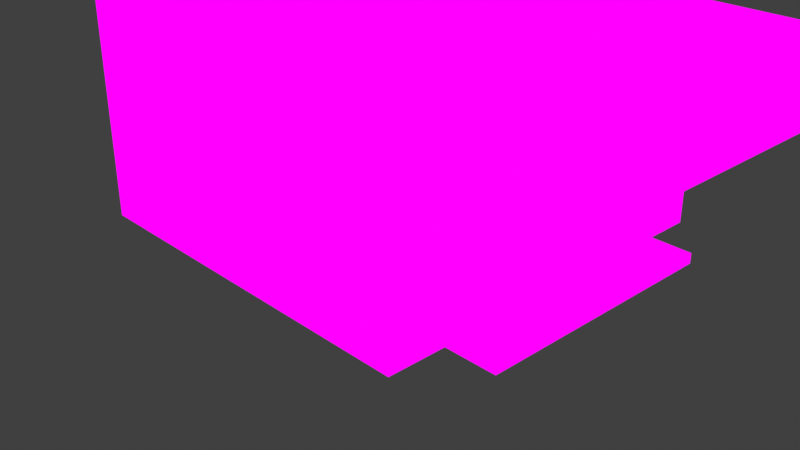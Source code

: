 # Source: furniture.blend  (saved by Blender 4.0.36; exported with 4.5.12 LTS)
import bpy
from mathutils import Matrix  # noqa: F401  (used for matrix-valued properties, if any)

bpy.ops.wm.read_factory_settings(use_empty=True)
scene = bpy.context.scene
scene.name = 'Scene'

# ---- collections
col_collection = bpy.data.collections.new('Collection'); scene.collection.children.link(col_collection)
col_gltf_not_exported = bpy.data.collections.new('glTF_not_exported'); scene.collection.children.link(col_gltf_not_exported)
col_gltf_not_exported.hide_render = True
col_gltf_not_exported.hide_viewport = True

# ---- images (referenced by path relative to the original .blend; pixels are not part of the script)
import os
ASSET_DIR = os.environ.get("B2B_ASSET_DIR", "")  # directory of the original .blend (textures are referenced by path, not embedded)
HERE = os.path.dirname(os.path.abspath(__file__))  # packed textures are extracted next to this script under _unpacked/

def load_image(name, relpath, width, height, colorspace="sRGB"):
    """Load a texture the original file referenced (path relative to the .blend, or extracted next to this script)."""
    p = next((c for c in (os.path.join(HERE, relpath), os.path.join(ASSET_DIR, relpath)) if relpath and os.path.exists(c)), "")
    if p:
        img = bpy.data.images.load(p, check_existing=True)
        img.name = name
    else:  # same state as the original file: an image datablock whose file is absent (Cycles renders it pink)
        img = bpy.data.images.new(name, width, height)
        img.source = "FILE"
        img.filepath = "//" + (relpath or name)
    img.colorspace_settings.name = colorspace
    return img
img_new_piskel_1_png_7__png = load_image('New Piskel-1.png(7).png', 'New Piskel-1.png(7).png', 1024, 1024, 'sRGB')
img_new_piskel_1_png_8__png = load_image('New Piskel-1.png(8).png', 'New Piskel-1.png(8).png', 1024, 1024, 'sRGB')
img_rug0_png = load_image('rug0.png', 'visuals/spritesheets/furniture/rug0.png', 1024, 1024, 'sRGB')
img_wardrobe_png = load_image('wardrobe.png', 'visuals/spritesheets/furniture/wardrobe.png', 1024, 1024, 'sRGB')
img_brickwall_png = load_image('brickwall.png', 'visuals/spritesheets/world_textures/brickwall.png', 1024, 1024, 'sRGB')
img_brickfloor_png = load_image('brickfloor.png', 'visuals/spritesheets/world_textures/brickfloor.png', 1024, 1024, 'sRGB')

# ---- materials (node trees are filled in below, after node groups)
mat_material = bpy.data.materials.new('Material')
mat_material.alpha_threshold = 0.0
mat_material.use_transparent_shadow = False
mat_material.roughness = 0.5
mat_material.line_color = (0.0, 0.0, 0.0, 1.0)
mat_material_001 = bpy.data.materials.new('Material.001')
mat_material_001.alpha_threshold = 0.0
mat_material_001.use_transparent_shadow = False
mat_material_001.roughness = 0.5
mat_material_001.line_color = (0.0, 0.0, 0.0, 1.0)
mat_material_004 = bpy.data.materials.new('Material.004')
mat_material_004.use_transparent_shadow = False
mat_material_003 = bpy.data.materials.new('Material.003')
mat_material_003.use_transparent_shadow = False
mat_material_005 = bpy.data.materials.new('Material.005')
mat_material_005.use_transparent_shadow = False
mat_material_006 = bpy.data.materials.new('Material.006')
mat_material_006.use_transparent_shadow = False

# ---- material node trees
mat_material.use_nodes = True; mat_material.node_tree.nodes.clear()
_N = mat_material.node_tree.nodes; _L = mat_material.node_tree.links
n0 = _N.new('ShaderNodeMapping'); n0.name = 'Mapping'; n0.location = (-524, 217)
n1 = _N.new('ShaderNodeTexCoord'); n1.name = 'Texture Coordinate'; n1.location = (-704, 217)
n2 = _N.new('ShaderNodeTexImage'); n2.name = 'Image Texture'; n2.location = (-344, 257)
n2.image = img_new_piskel_1_png_7__png
n2.interpolation = 'Closest'
n3 = _N.new('ShaderNodeOutputMaterial'); n3.name = 'Material Output'; n3.location = (52, 254)
_L.new(n0.outputs[0], n2.inputs[0])
_L.new(n1.outputs[2], n0.inputs[0])
_L.new(n2.outputs[0], n3.inputs[0])
n3.is_active_output = True
mat_material_001.use_nodes = True; mat_material_001.node_tree.nodes.clear()
_N = mat_material_001.node_tree.nodes; _L = mat_material_001.node_tree.links
n0 = _N.new('ShaderNodeMapping'); n0.name = 'Mapping'; n0.location = (-524, 217)
n1 = _N.new('ShaderNodeTexCoord'); n1.name = 'Texture Coordinate'; n1.location = (-704, 217)
n2 = _N.new('ShaderNodeTexImage'); n2.name = 'Image Texture'; n2.location = (-344, 257)
n2.image = img_new_piskel_1_png_8__png
n2.interpolation = 'Closest'
n3 = _N.new('ShaderNodeOutputMaterial'); n3.name = 'Material Output'; n3.location = (52, 254)
_L.new(n0.outputs[0], n2.inputs[0])
_L.new(n1.outputs[2], n0.inputs[0])
_L.new(n2.outputs[0], n3.inputs[0])
n3.is_active_output = True
mat_material_004.use_nodes = True; mat_material_004.node_tree.nodes.clear()
_N = mat_material_004.node_tree.nodes; _L = mat_material_004.node_tree.links
n0 = _N.new('ShaderNodeOutputMaterial'); n0.name = 'Material Output'; n0.location = (300, 300)
n1 = _N.new('ShaderNodeTexImage'); n1.name = 'Image Texture'; n1.location = (20, 260)
n1.image = img_rug0_png
n1.interpolation = 'Closest'
n2 = _N.new('ShaderNodeMapping'); n2.name = 'Mapping'; n2.location = (-160, 260)
n3 = _N.new('ShaderNodeTexCoord'); n3.name = 'Texture Coordinate'; n3.location = (-340, 260)
_L.new(n1.outputs[0], n0.inputs[0])
_L.new(n2.outputs[0], n1.inputs[0])
_L.new(n3.outputs[2], n2.inputs[0])
n0.is_active_output = True
mat_material_003.use_nodes = True; mat_material_003.node_tree.nodes.clear()
_N = mat_material_003.node_tree.nodes; _L = mat_material_003.node_tree.links
n0 = _N.new('ShaderNodeOutputMaterial'); n0.name = 'Material Output'; n0.location = (300, 300)
n1 = _N.new('ShaderNodeMapping'); n1.name = 'Mapping'; n1.location = (-160, 260)
n2 = _N.new('ShaderNodeTexCoord'); n2.name = 'Texture Coordinate'; n2.location = (-340, 260)
n3 = _N.new('ShaderNodeTexImage'); n3.name = 'Image Texture'; n3.location = (20, 260)
n3.image = img_wardrobe_png
n3.interpolation = 'Closest'
_L.new(n3.outputs[0], n0.inputs[0])
_L.new(n1.outputs[0], n3.inputs[0])
_L.new(n2.outputs[2], n1.inputs[0])
n0.is_active_output = True
mat_material_005.use_nodes = True; mat_material_005.node_tree.nodes.clear()
_N = mat_material_005.node_tree.nodes; _L = mat_material_005.node_tree.links
n0 = _N.new('ShaderNodeOutputMaterial'); n0.name = 'Material Output'; n0.location = (452, 300)
n1 = _N.new('ShaderNodeBsdfDiffuse'); n1.name = 'Diffuse BSDF'; n1.location = (222, 273)
n2 = _N.new('ShaderNodeTexImage'); n2.name = 'Image Texture'; n2.location = (-98, 297)
n2.image = img_brickwall_png
n2.interpolation = 'Closest'
_L.new(n2.outputs[0], n1.inputs[0])
_L.new(n2.outputs[0], n0.inputs[0])
n0.is_active_output = True
mat_material_006.use_nodes = True; mat_material_006.node_tree.nodes.clear()
_N = mat_material_006.node_tree.nodes; _L = mat_material_006.node_tree.links
n0 = _N.new('ShaderNodeOutputMaterial'); n0.name = 'Material Output'; n0.location = (300, 300)
n1 = _N.new('ShaderNodeTexImage'); n1.name = 'Image Texture.001'; n1.location = (-87, 286)
n1.image = img_brickfloor_png
n1.interpolation = 'Closest'
_L.new(n1.outputs[0], n0.inputs[0])
n0.is_active_output = True

# ---- world
world_world = bpy.data.worlds.new('World'); scene.world = world_world
world_world.use_nodes = True; world_world.node_tree.nodes.clear()
_N = world_world.node_tree.nodes; _L = world_world.node_tree.links
n0 = _N.new('ShaderNodeOutputWorld'); n0.name = 'World Output'; n0.location = (300, 300)
n1 = _N.new('ShaderNodeBackground'); n1.name = 'Background'; n1.location = (10, 300)
n1.inputs[0].default_value = (0.05088, 0.05088, 0.05088, 1.0)
_L.new(n1.outputs[0], n0.inputs[0])
n0.is_active_output = True
world_world.color = (0.05088, 0.05088, 0.05088)
world_world.use_sun_shadow = False
world_world.sun_shadow_jitter_overblur = 0.0

# ---- cameras
cam_camera = bpy.data.cameras.new('Camera')
cam_camera.clip_end = 100.0
cam_camera.ortho_scale = 7.314

# ---- lights
light_light = bpy.data.lights.new('Light', 'POINT')
light_light.transmission_factor = 0.0
light_light.use_soft_falloff = False
light_light.energy = 1000.0
light_light.shadow_soft_size = 0.1
light_light.shadow_maximum_resolution = 0.006
light_light.use_absolute_resolution = True

# ---- meshes
me_cube = bpy.data.meshes.new('Cube')
me_cube.from_pydata([(1.0, 1.0, 10.0), (1.0, 1.0, 8.0), (1.0, -1.0, 10.0), (1.0, -1.0, 8.0), (-1.0, 1.0, 10.0), (-1.0, 1.0, 8.0), (-1.0, -1.0, 10.0), (-1.0, -1.0, 8.0), (0.75, -1.0, 0.0), (0.75, -1.0, 8.0), (1.0, -1.0, 0.0), (1.0, -1.0, 8.0), (1.0, -0.875, 0.0), (1.0, -0.875, 8.0), (-0.75, -1.0, 0.0), (-0.75, -1.0, 8.0), (-1.0, -1.0, 0.0), (-1.0, -1.0, 8.0), (-1.0, -0.875, 0.0), (-1.0, -0.875, 8.0), (0.75, 1.0, 0.0), (0.75, 1.0, 8.0), (1.0, 1.0, 0.0), (1.0, 1.0, 8.0), (1.0, 0.875, 0.0), (1.0, 0.875, 8.0), (-0.75, 1.0, 0.0), (-0.75, 1.0, 8.0), (-1.0, 1.0, 0.0), (-1.0, 1.0, 8.0), (-1.0, 0.875, 0.0), (-1.0, 0.875, 8.0), (0.75, -0.875, 0.0), (-0.75, -0.875, 0.0), (0.75, 0.875, 0.0), (-0.75, 0.875, 0.0), (0.75, -0.875, 8.0), (-0.75, -0.875, 8.0), (0.75, 0.875, 8.0), (-0.75, 0.875, 8.0), (1.0, 1.0, 10.0), (1.0, 1.0, 8.0), (1.0, -1.0, 10.0), (1.0, -1.0, 8.0), (-1.0, 1.0, 10.0), (-1.0, 1.0, 8.0), (-1.0, -1.0, 10.0), (-1.0, -1.0, 8.0), (0.0, 1.0, 8.0), (0.0, 1.0, 10.0), (0.0, -1.0, 10.0), (0.0, -1.0, 8.0)], [], [(0, 4, 6, 2), (43, 42, 50, 51), (7, 6, 4, 5), (5, 1, 3, 7), (1, 0, 2, 3), (45, 44, 49, 48), (12, 13, 11, 10), (10, 11, 9, 8), (18, 16, 17, 19), (16, 14, 15, 17), (24, 22, 23, 25), (22, 20, 21, 23), (30, 31, 29, 28), (28, 29, 27, 26), (20, 22, 24, 34), (27, 39, 35, 26), (31, 30, 35, 39), (21, 20, 34, 38), (25, 38, 34, 24), (9, 36, 32, 8), (13, 12, 32, 36), (37, 33, 18, 19), (15, 14, 33, 37), (18, 33, 14, 16), (30, 28, 26, 35), (12, 10, 8, 32), (51, 50, 46, 47), (48, 49, 40, 41)])
_uv = me_cube.uv_layers.new(name='UVMap')
_uv.uv.foreach_set('vector', [0.0, 0.0, 0.625, 0.0, 0.625, 1.0, 0.0, 1.0, 0.6918, 0.9998, 0.6153, 0.9998, 0.6153, 0.5935, 0.6918, 0.5935, 0.6925, 2.98e-08, 0.615, 2.98e-08, 0.615, 1.0, 0.6925, 1.0, 0.0, 0.0, 0.625, 0.0, 0.625, 1.0, 0.0, 1.0, 0.615, 0.0, 0.6925, 0.0, 0.6925, 1.0, 0.615, 1.0, 0.6918, 6.732e-05, 0.6153, 6.732e-05, 0.6153, 0.4063, 0.6918, 0.4063, 0.8363, 0.8163, 0.8363, 0.9631, 0.7734, 0.9631, 0.7734, 0.8163, 0.9619, 0.8163, 0.9619, 0.9631, 0.8361, 0.9631, 0.8361, 0.8163, 0.8121, 0.7847, 0.7759, 0.7849, 0.7601, 0.965, 0.8121, 0.9653, 0.7759, 0.7849, 0.812, 0.785, 0.812, 0.9649, 0.7601, 0.965, 0.8645, 0.7847, 0.8283, 0.7849, 0.8125, 0.965, 0.8645, 0.9653, 0.8283, 0.7849, 0.8644, 0.785, 0.8644, 0.9649, 0.8125, 0.965, 0.8807, 0.7847, 0.8645, 0.965, 0.9168, 0.9649, 0.9169, 0.7849, 0.9169, 0.7849, 0.9168, 0.9649, 0.8649, 0.965, 0.8808, 0.785, 0.8644, 0.785, 0.8283, 0.7849, 0.8645, 0.7847, 0.8311, 0.7849, 0.8649, 0.965, 0.9169, 0.9653, 0.9142, 0.7849, 0.8808, 0.785, 0.8645, 0.965, 0.8807, 0.7847, 0.9142, 0.7849, 0.9169, 0.9653, 0.8644, 0.9649, 0.8644, 0.785, 0.8311, 0.7849, 0.8121, 0.965, 0.8645, 0.9653, 0.8121, 0.965, 0.8311, 0.7849, 0.8645, 0.7847, 0.8676, 0.9631, 0.9305, 0.9631, 0.9305, 0.8163, 0.8676, 0.8163, 0.9619, 0.9631, 0.9619, 0.8163, 0.8361, 0.8163, 0.8361, 0.9631, 0.7598, 0.965, 0.7787, 0.7849, 0.8121, 0.7847, 0.8121, 0.9653, 0.812, 0.9649, 0.812, 0.785, 0.7787, 0.7849, 0.7598, 0.965, 0.8121, 0.7847, 0.7787, 0.7849, 0.812, 0.785, 0.7759, 0.7849, 0.8807, 0.7847, 0.9169, 0.7849, 0.8808, 0.785, 0.9142, 0.7849, 0.9404, 0.9263, 0.9404, 0.9215, 0.9355, 0.9215, 0.9355, 0.9263, 0.6918, 0.4063, 0.6153, 0.4063, 0.6153, 6.73e-05, 0.6918, 6.73e-05, 0.6918, 0.5935, 0.6153, 0.5935, 0.6153, 0.9998, 0.6918, 0.9998])
me_cube.materials.append(mat_material)
me_cube.use_mirror_vertex_groups = False
me_cube.update()
me_cube_001 = bpy.data.meshes.new('Cube.001')
me_cube_001.from_pydata([(0.5, 0.25, 6.0), (0.5, 0.25, 4.0), (0.25, 0.25, 4.0), (0.5, 0.25, 4.0), (0.5, 0.125, 4.0), (0.25, 0.125, 4.0), (0.5, -0.25, 4.0), (-0.5, 0.25, 4.0), (-0.5, 0.25, 6.0), (0.5, -0.25, 6.0), (-0.5, -0.25, 4.0), (-0.5, -0.25, 6.0), (0.25, 0.25, 0.0), (0.5, 0.125, 0.0), (0.5, 0.25, 0.0), (0.25, 0.125, 0.0), (-0.25, -0.125, 0.0), (-0.5, -0.25, 0.0), (-0.5, -0.125, 0.0), (-0.25, -0.25, 0.0), (-0.25, -0.125, 4.0), (-0.5, -0.125, 4.0), (-0.5, -0.25, 4.0), (-0.25, -0.25, 4.0), (0.25, -0.125, 0.0), (0.5, -0.25, 0.0), (0.25, -0.25, 0.0), (0.5, -0.125, 0.0), (0.25, -0.125, 4.0), (0.25, -0.25, 4.0), (0.5, -0.25, 4.0), (0.5, -0.125, 4.0), (-0.25, 0.125, 0.0), (-0.5, 0.25, 0.0), (-0.25, 0.25, 0.0), (-0.5, 0.125, 0.0), (-0.25, 0.125, 4.0), (-0.25, 0.25, 4.0), (-0.5, 0.25, 4.0), (-0.5, 0.125, 4.0)], [], [(1, 0, 9, 6), (13, 14, 3, 4), (14, 12, 2, 3), (13, 15, 12, 14), (11, 8, 7, 10), (9, 11, 10, 6), (4, 5, 15, 13), (2, 12, 15, 5), (1, 7, 8, 0), (18, 16, 19, 17), (21, 20, 16, 18), (18, 17, 22, 21), (17, 19, 23, 22), (23, 19, 16, 20), (26, 24, 27, 25), (29, 28, 24, 26), (26, 25, 30, 29), (25, 27, 31, 30), (31, 27, 24, 28), (34, 32, 35, 33), (37, 36, 32, 34), (34, 33, 38, 37), (33, 35, 39, 38), (39, 35, 32, 36), (6, 10, 7, 1), (9, 0, 8, 11)])
_uv = me_cube_001.uv_layers.new(name='UVMap')
_uv.uv.foreach_set('vector', [0.6897, 0.6487, 0.6897, 0.8904, 0.6495, 0.8904, 0.6495, 0.6487, 0.8547, 0.1813, 0.8686, 0.1813, 0.8686, 0.848, 0.8547, 0.848, 0.8959, 0.1813, 0.8682, 0.1813, 0.8682, 0.848, 0.8959, 0.848, 0.8959, 0.5989, 0.8682, 0.5989, 0.8682, 0.6198, 0.8959, 0.6198, 0.738, 0.8075, 0.8802, 0.816, 0.8802, 0.09086, 0.738, 0.08236, 0.7096, 0.8904, 0.629, 0.8904, 0.629, 0.6487, 0.7096, 0.6487, 0.8959, 0.848, 0.8682, 0.848, 0.8682, 0.1813, 0.8959, 0.1813, 0.8686, 0.848, 0.8686, 0.1813, 0.8547, 0.1813, 0.8547, 0.848, 0.6897, 0.6487, 0.6897, 0.6487, 0.6897, 0.8904, 0.6897, 0.8904, 0.7848, 0.5573, 0.8126, 0.5573, 0.8126, 0.5364, 0.7848, 0.5364, 0.7848, 0.848, 0.8126, 0.848, 0.8126, 0.1813, 0.7848, 0.1813, 0.8269, 0.1813, 0.813, 0.1813, 0.813, 0.848, 0.8269, 0.848, 0.7848, 0.1813, 0.8126, 0.1813, 0.8126, 0.848, 0.7848, 0.848, 0.813, 0.848, 0.813, 0.1813, 0.8269, 0.1813, 0.8269, 0.848, 0.8682, 0.5364, 0.8682, 0.5573, 0.8959, 0.5573, 0.8959, 0.5364, 0.813, 0.848, 0.8269, 0.848, 0.8269, 0.1813, 0.813, 0.1813, 0.8682, 0.1813, 0.8959, 0.1813, 0.8959, 0.848, 0.8682, 0.848, 0.813, 0.1813, 0.8269, 0.1813, 0.8269, 0.848, 0.813, 0.848, 0.8959, 0.848, 0.8959, 0.1813, 0.8682, 0.1813, 0.8682, 0.848, 0.8126, 0.6198, 0.8126, 0.5989, 0.7848, 0.5989, 0.7848, 0.6198, 0.8686, 0.848, 0.8547, 0.848, 0.8547, 0.1813, 0.8686, 0.1813, 0.8126, 0.1813, 0.7848, 0.1813, 0.7848, 0.848, 0.8126, 0.848, 0.8686, 0.1813, 0.8547, 0.1813, 0.8547, 0.848, 0.8686, 0.848, 0.7848, 0.848, 0.7848, 0.1813, 0.8126, 0.1813, 0.8126, 0.848, 0.8959, 0.848, 0.7848, 0.848, 0.8686, 0.848, 0.8686, 0.848, 0.675, 1.0, -2.914e-08, 1.0, -1.303e-15, 4.47e-08, 0.675, 2.186e-08])
me_cube_001.materials.append(mat_material_001)
me_cube_001.use_mirror_vertex_groups = False
me_cube_001.update()
me_plane_003 = bpy.data.meshes.new('Plane.003')
me_plane_003.from_pydata([(0.07553, -1.352, -0.01446), (0.07553, 1.352, -0.01446), (-2.629, -1.352, -0.01446), (-2.629, 1.352, -0.01446), (2.548, -1.352, -0.01446), (2.548, 1.352, -0.01446), (-2.629, -1.352, 0.09656), (0.07553, -1.352, 0.09656), (0.07553, 1.352, 0.09656), (-2.629, 1.352, 0.09656), (2.548, -1.352, 0.09656), (2.548, 1.352, 0.09656)], [], [(0, 2, 3, 1), (1, 5, 4, 0), (7, 8, 9, 6), (8, 7, 10, 11), (5, 1, 8, 11), (3, 2, 6, 9), (0, 4, 10, 7), (4, 5, 11, 10), (1, 3, 9, 8), (2, 0, 7, 6)])
_uv = me_plane_003.uv_layers.new(name='UVMap')
_uv.uv.foreach_set('vector', [1.0, -4.47e-08, 1.0, 1.0, 0.0, 1.0, 0.0, 4.47e-08, 0.0, 0.06201, 2.98e-08, 1.0, 1.0, 1.0, 1.0, 0.06201, 1.0, -4.47e-08, 0.0, 4.47e-08, 0.0, 1.0, 1.0, 1.0, 0.0, 0.06201, 1.0, 0.06201, 1.0, 1.0, 2.98e-08, 1.0, 0.02525, 0.9816, 0.02525, 0.118, 0.02525, 0.118, 0.02525, 0.9816, 0.9851, 0.9715, 0.03463, 0.9715, 0.03463, 0.9715, 0.9851, 0.9715, 0.9701, 0.118, 0.9701, 0.9816, 0.9701, 0.9816, 0.9701, 0.118, 0.9701, 0.9816, 0.02525, 0.9816, 0.02525, 0.9816, 0.9701, 0.9816, 0.9851, 0.02099, 0.9851, 0.9715, 0.9851, 0.9715, 0.9851, 0.02099, 0.03463, 0.9715, 0.03463, 0.02099, 0.03463, 0.02099, 0.03463, 0.9715])
me_plane_003.materials.append(mat_material_004)
me_plane_003.update()
me_cube_003 = bpy.data.meshes.new('Cube.003')
me_cube_003.from_pydata([(-1.0, -1.0, 0.0), (-1.0, -1.0, 2.0), (-1.0, 1.0, 0.0), (-1.0, 1.0, 2.0), (1.0, -1.0, 0.0), (1.0, -1.0, 2.0), (1.0, 1.0, 0.0), (1.0, 1.0, 2.0), (-1.0, -1.0, 0.4163), (-1.0, -1.0, 1.917), (-1.0, 1.0, 1.917), (-1.0, 1.0, 0.4163), (-1.0, 0.0, 1.917), (-1.0, 0.0, 0.4163), (-1.0, 0.8999, 0.4163), (-1.0, 0.8999, 1.917), (-1.0, -0.9007, 0.4163), (-1.0, -0.9007, 1.917), (-1.0, 0.0, 1.917), (-1.0, 0.0, 0.4163), (-1.0, 0.8999, 0.4163), (-1.0, 0.8999, 1.917), (-1.0, 0.0, 1.917), (-1.0, 0.0, 0.4163), (-1.0, -0.9007, 0.4163), (-1.0, -0.9007, 1.917)], [], [(3, 10, 15, 12, 17, 9, 1), (4, 5, 1, 9, 8, 0), (0, 2, 6, 4), (6, 7, 5, 4), (14, 15, 10, 11), (24, 25, 22, 23), (8, 9, 17, 16), (13, 14, 11, 2, 0, 8, 16), (11, 10, 3, 7, 6, 2), (7, 3, 1, 5), (19, 18, 21, 20)])
_uv = me_cube_003.uv_layers.new(name='UVMap')
_uv.uv.foreach_set('vector', [1.49e-08, 1.0, 1.335e-08, 0.9707, 0.02002, 0.9707, 0.2, 0.9707, 0.3801, 0.9707, 0.3999, 0.9707, 0.3999, 1.0, 0.601, 0.2942, 0.601, 1.0, 0.3999, 1.0, 0.3999, 0.9707, 0.3999, 0.4411, 0.3999, 0.2942, 0.3999, 0.2942, -2.235e-08, 0.2942, 1.49e-08, 2.98e-08, 0.3999, -2.98e-08, 1.0, 0.2942, 1.0, 1.0, 0.601, 1.0, 0.601, 0.2942, 0.02002, 0.4411, 0.02002, 0.9707, 1.335e-08, 0.9707, -1.46e-08, 0.4411, 0.3801, 0.4411, 0.3801, 0.9707, 0.2, 0.9707, 0.2, 0.4411, 0.3999, 0.4411, 0.3999, 0.9707, 0.3801, 0.9707, 0.3801, 0.4411, 0.2, 0.4411, 0.02002, 0.4411, -1.46e-08, 0.4411, -2.235e-08, 0.2942, 0.3999, 0.2942, 0.3999, 0.4411, 0.3801, 0.4411, 0.5996, 0.444, 0.5996, 0.9718, 0.5996, 0.999, 0.4004, 0.999, 0.4004, 0.2958, 0.5996, 0.2958, 0.3995, -3.725e-08, 0.3995, 0.2942, 5.076e-08, 0.2942, -5.076e-08, 3.725e-08, 0.2, 0.4411, 0.2, 0.9707, 0.02002, 0.9707, 0.02002, 0.4411])
me_cube_003.materials.append(mat_material_003)
me_cube_003.update()
me_cube_002 = bpy.data.meshes.new('Cube.002')
me_cube_002.from_pydata([(-1.0, -1.0, -1.0), (-1.0, -1.0, 1.0), (-1.0, 1.0, -1.0), (-1.0, 1.0, 1.0), (1.0, -1.0, -1.0), (1.0, -1.0, 1.0), (1.0, 1.0, -1.0), (1.0, 1.0, 1.0)], [], [(2, 6, 7, 3), (4, 0, 1, 5), (2, 0, 4, 6)])
me_cube_002.polygons.foreach_set('material_index', [0, 0, 1])
_uv = me_cube_002.uv_layers.new(name='UVMap')
_uv.uv.foreach_set('vector', [1.5, 1.5, -0.5, 1.5, -0.5, -0.5, 1.5, -0.5, -0.5, 1.5, 1.5, 1.5, 1.5, -0.5, -0.5, -0.5, -0.5, -0.5, 1.5, -0.5, 1.5, 1.5, -0.5, 1.5])
me_cube_002.materials.append(mat_material_005)
me_cube_002.materials.append(mat_material_006)
me_cube_002.update()
me_cube_004 = bpy.data.meshes.new('Cube.004')
me_cube_004.from_pydata([(0.0, -1.0, -1.0), (0.0, -1.0, 1.0), (0.0, 1.0, -1.0), (0.0, 1.0, 1.0), (0.0, 0.2628, -0.9529), (0.0, -0.5298, -0.8569), (0.0, -0.4881, -0.6859), (0.0, -0.8677, -0.4982), (0.0, -0.6967, -0.2145), (0.0, -0.8844, -0.05598), (0.0, -0.7342, 0.186), (0.0, -0.8427, 0.5114), (0.0, -0.5465, 0.7241), (0.0, -0.2636, 0.7625), (0.0, 0.1695, 0.5735), (0.0, 0.5446, 0.7067), (0.0, 0.7184, 0.6004), (0.0, 0.6668, 0.1745), (0.0, 0.8677, 0.02745), (0.0, 0.7217, -0.323), (0.0, 0.755, -0.6442), (0.0, 0.463, -0.6859), (0.1301, 0.2628, -0.9529), (0.1301, -0.5298, -0.8569), (0.1301, -0.4881, -0.6859), (0.1301, -0.8677, -0.4982), (0.1301, -0.6967, -0.2145), (0.1301, -0.8844, -0.05598), (0.1301, -0.7342, 0.186), (0.1301, -0.8427, 0.5114), (0.1301, -0.5465, 0.7241), (0.1301, -0.2636, 0.7625), (0.1301, 0.1695, 0.5735), (0.1301, 0.5446, 0.7067), (0.1301, 0.7184, 0.6004), (0.1301, 0.6668, 0.1745), (0.1301, 0.8677, 0.02745), (0.1301, 0.7217, -0.323), (0.1301, 0.755, -0.6442), (0.1301, 0.463, -0.6859)], [], [(2, 0, 4), (13, 12, 1), (14, 31, 13), (7, 24, 6), (4, 39, 21), (15, 32, 14), (8, 25, 7), (16, 33, 15), (9, 26, 8), (17, 34, 16), (10, 27, 9), (18, 35, 17), (11, 28, 10), (19, 36, 18), (12, 29, 11), (5, 22, 4), (20, 37, 19), (13, 30, 12), (6, 23, 5), (21, 38, 20), (0, 7, 5), (7, 6, 5), (19, 18, 20), (18, 2, 20), (4, 21, 2), (21, 20, 2), (0, 5, 4), (18, 17, 16), (15, 14, 13), (11, 10, 9), (9, 8, 7), (7, 0, 9), (0, 1, 9), (3, 2, 18), (3, 18, 16), (11, 9, 1), (3, 16, 15), (3, 15, 13), (12, 11, 1), (3, 13, 1), (14, 32, 31), (7, 25, 24), (4, 22, 39), (15, 33, 32), (8, 26, 25), (16, 34, 33), (9, 27, 26), (17, 35, 34), (10, 28, 27), (18, 36, 35), (11, 29, 28), (19, 37, 36), (12, 30, 29), (5, 23, 22), (20, 38, 37), (13, 31, 30), (6, 24, 23), (21, 39, 38)])
_uv = me_cube_004.uv_layers.new(name='UVMap')
_uv.uv.foreach_set('vector', [1.5, 1.5, -0.5, 1.5, 0.7628, 1.453, 0.2364, -0.2625, -0.04651, -0.2241, -0.5, -0.5, 0.6695, -0.07347, 0.2364, -0.2625, 0.2364, -0.2625, -0.3677, 0.9982, 0.01189, 1.186, 0.01189, 1.186, 0.7628, 1.453, 0.963, 1.186, 0.963, 1.186, 1.045, -0.2067, 0.6695, -0.07347, 0.6695, -0.07347, -0.1967, 0.7145, -0.3677, 0.9982, -0.3677, 0.9982, 1.218, -0.1004, 1.045, -0.2067, 1.045, -0.2067, -0.3844, 0.556, -0.1967, 0.7145, -0.1967, 0.7145, 1.167, 0.3255, 1.218, -0.1004, 1.218, -0.1004, -0.2342, 0.314, -0.3844, 0.556, -0.3844, 0.556, 1.368, 0.4725, 1.167, 0.3255, 1.167, 0.3255, -0.3427, -0.01136, -0.2342, 0.314, -0.2342, 0.314, 1.222, 0.823, 1.368, 0.4725, 1.368, 0.4725, -0.04651, -0.2241, -0.3427, -0.01136, -0.3427, -0.01136, -0.02982, 1.357, 0.7628, 1.453, 0.7628, 1.453, 1.255, 1.144, 1.222, 0.823, 1.222, 0.823, 0.2364, -0.2625, -0.04651, -0.2241, -0.04651, -0.2241, 0.01189, 1.186, -0.02982, 1.357, -0.02982, 1.357, 0.963, 1.186, 1.255, 1.144, 1.255, 1.144, -0.5, 1.5, -0.3677, 0.9982, -0.02982, 1.357, -0.3677, 0.9982, 0.01189, 1.186, -0.02982, 1.357, 1.222, 0.823, 1.368, 0.4725, 1.255, 1.144, 1.368, 0.4725, 1.5, 1.5, 1.255, 1.144, 0.7628, 1.453, 0.963, 1.186, 1.5, 1.5, 0.963, 1.186, 1.255, 1.144, 1.5, 1.5, -0.5, 1.5, -0.02982, 1.357, 0.7628, 1.453, 1.368, 0.4725, 1.167, 0.3255, 1.218, -0.1004, 1.045, -0.2067, 0.6695, -0.07347, 0.2364, -0.2625, -0.3427, -0.01136, -0.2342, 0.314, -0.3844, 0.556, -0.3844, 0.556, -0.1967, 0.7145, -0.3677, 0.9982, -0.3677, 0.9982, -0.5, 1.5, -0.3844, 0.556, -0.5, 1.5, -0.5, -0.5, -0.3844, 0.556, 1.5, -0.5, 1.5, 1.5, 1.368, 0.4725, 1.5, -0.5, 1.368, 0.4725, 1.218, -0.1004, -0.3427, -0.01136, -0.3844, 0.556, -0.5, -0.5, 1.5, -0.5, 1.218, -0.1004, 1.045, -0.2067, 1.5, -0.5, 1.045, -0.2067, 0.2364, -0.2625, -0.04651, -0.2241, -0.3427, -0.01136, -0.5, -0.5, 1.5, -0.5, 0.2364, -0.2625, -0.5, -0.5, 0.6695, -0.07347, 0.6695, -0.07347, 0.2364, -0.2625, -0.3677, 0.9982, -0.3677, 0.9982, 0.01189, 1.186, 0.7628, 1.453, 0.7628, 1.453, 0.963, 1.186, 1.045, -0.2067, 1.045, -0.2067, 0.6695, -0.07347, -0.1967, 0.7145, -0.1967, 0.7145, -0.3677, 0.9982, 1.218, -0.1004, 1.218, -0.1004, 1.045, -0.2067, -0.3844, 0.556, -0.3844, 0.556, -0.1967, 0.7145, 1.167, 0.3255, 1.167, 0.3255, 1.218, -0.1004, -0.2342, 0.314, -0.2342, 0.314, -0.3844, 0.556, 1.368, 0.4725, 1.368, 0.4725, 1.167, 0.3255, -0.3427, -0.01136, -0.3427, -0.01136, -0.2342, 0.314, 1.222, 0.823, 1.222, 0.823, 1.368, 0.4725, -0.04651, -0.2241, -0.04651, -0.2241, -0.3427, -0.01136, -0.02982, 1.357, -0.02982, 1.357, 0.7628, 1.453, 1.255, 1.144, 1.255, 1.144, 1.222, 0.823, 0.2364, -0.2625, 0.2364, -0.2625, -0.04651, -0.2241, 0.01189, 1.186, 0.01189, 1.186, -0.02982, 1.357, 0.963, 1.186, 0.963, 1.186, 1.255, 1.144])
me_cube_004.materials.append(mat_material_005)
me_cube_004.materials.append(mat_material_006)
me_cube_004.update()
me_cube_005 = bpy.data.meshes.new('Cube.005')
me_cube_005.from_pydata([(-1.0, 1.0, -1.0), (-1.0, 1.0, 1.0), (1.0, 1.0, -1.0), (1.0, 1.0, 1.0)], [], [(0, 2, 3, 1)])
_uv = me_cube_005.uv_layers.new(name='UVMap')
_uv.uv.foreach_set('vector', [1.5, 1.5, -0.5, 1.5, -0.5, -0.5, 1.5, -0.5])
me_cube_005.materials.append(mat_material_005)
me_cube_005.materials.append(mat_material_006)
me_cube_005.update()
me_cube_006 = bpy.data.meshes.new('Cube.006')
me_cube_006.from_pydata([(-0.8963, 1.339, 0.7534), (0.2875, 0.7776, -0.2314), (0.1972, 1.203, -0.257), (0.6928, 0.982, -0.8711), (-0.7576, 1.339, 0.5078), (0.9106, 1.262, 0.1274), (0.6334, 1.212, 0.5214), (0.7568, 1.234, 0.346), (-0.5718, 1.339, 0.3536), (-0.6647, 1.339, 0.09748), (-0.3609, 1.121, 0.331), (0.3088, 1.1, 0.2447), (-0.9137, 1.305, -0.3025), (0.5432, 1.114, -0.219), (0.3674, 1.369, 0.9432), (-0.3862, 1.218, 0.03248), (-0.1832, 0.7809, 0.2426), (-0.7232, 0.8238, -0.7773), (-0.7776, 1.387, -0.8213), (-0.4056, 0.8281, 0.1712), (-0.4655, 1.374, -0.5686), (-0.2822, 0.7784, 0.4046), (0.5227, 1.151, 0.1564), (0.07182, 1.305, 0.06982), (-0.4012, 0.5687, -0.4155), (0.1226, 1.368, -0.8587), (-0.1667, 1.362, 0.9188), (0.1563, 1.341, 0.8559), (-0.7207, 1.339, 0.8742), (0.6505, 1.334, 0.2016), (0.8393, 1.334, -0.7268), (-0.2492, 0.63, -0.294), (0.4085, 0.591, 0.1621), (0.5318, 0.5343, 0.4139), (0.4527, 0.4725, 0.3625), (0.1659, 0.6215, -0.242), (0.1177, 0.7997, -0.5152), (-0.4417, 1.004, 0.5337), (0.2134, 0.4381, -0.2041), (0.008679, 1.397, -0.04164), (-0.7682, 1.045, 0.1042), (-0.4843, 1.028, 0.4554), (0.354, 1.001, -0.005157), (0.5916, 0.9783, -0.04217), (0.1407, 1.162, 0.3898), (0.2825, 1.291, 0.736), (0.7919, 1.347, 0.9255), (0.6337, 1.056, 0.1612), (-0.596, 1.339, -0.1227), (-0.1729, 1.339, 0.505), (0.246, 0.8094, 0.4204), (0.3308, 0.7822, 0.2174), (0.5474, 0.9585, 0.1783), (0.5886, 0.894, -0.02051), (0.6354, 1.334, -0.7989), (0.09128, 1.334, -0.05557), (0.2763, 1.334, 0.05519), (-0.07975, 0.9177, -0.2564), (-0.07263, 1.357, -0.2506), (0.125, 0.8797, -0.06295), (0.291, 0.5296, -0.324), (0.4126, 0.6856, -0.3134), (-0.7207, 1.164, 0.8742), (-0.8963, 1.164, 0.7534), (-0.1533, 1.229, 1.033), (0.1697, 1.208, 0.9699), (0.5759, 0.9955, 0.09509), (0.2504, 1.047, -0.3182), (-0.7576, 1.164, 0.5078), (0.3563, 0.6878, 0.4827), (0.441, 0.6605, 0.2797), (0.7437, 1.091, 0.5837), (0.8671, 1.113, 0.4083), (1.021, 1.14, 0.1897), (-0.5718, 1.164, 0.3536), (-0.6647, 1.164, 0.09748), (-0.596, 1.164, -0.1227), (-0.3011, 0.9654, 0.2751), (-0.4245, 0.873, 0.3995), (0.03074, 0.9177, -0.3928), (-0.6127, 0.8238, -0.9137), (0.06851, 1.242, -0.09755), (0.1664, 1.428, -0.6994), (0.7366, 1.042, -0.7119), (0.3031, 0.936, 0.3083), (0.135, 0.9983, 0.4534), (0.2768, 1.128, 0.7995), (0.5336, 0.4991, 0.08008), (-0.7084, 0.8901, 0.04826), (-0.3264, 1.063, -0.02343), (0.6569, 0.4423, 0.3318), (0.6683, 1.022, -0.301), (-0.4283, 0.8714, 0.6477), (-0.1698, 0.648, 0.3566), (0.3617, 1.205, 1.007), (-0.6672, 1.387, -0.9578), (-0.3524, 0.6724, 0.11), (-0.355, 1.374, -0.7051), (0.03786, 1.357, -0.3871), (-0.229, 0.6227, 0.3434), (0.2763, 1.159, 0.05519), (0.6505, 1.159, 0.2016), (0.8393, 1.159, -0.7268), (-0.1904, 0.6859, -0.4497), (-0.8549, 1.361, -0.4582), (-0.3574, 0.6283, -0.2562), (0.1838, 0.9356, -0.2187), (0.1306, 1.361, -0.08589), (0.2268, 0.3051, -0.09014), (-0.1729, 1.164, 0.505), (0.6354, 1.159, -0.7989), (0.09128, 1.159, -0.05557), (0.5779, 0.3805, 0.2805), (0.2428, 0.7077, -0.5972), (0.3483, 0.8374, 0.0584), (0.5859, 0.8147, 0.02138), (0.7862, 1.184, 0.9891), (0.6279, 0.8922, 0.2247), (0.6577, 0.8369, 0.2407), (0.6989, 0.7724, 0.04182), (-0.1722, 0.6981, -0.1106), (-0.439, 0.8462, -0.1893), (-0.4772, 0.75, -0.6167), (-0.402, 0.9392, 0.2242), (-0.07035, 0.6808, 0.05841), (-0.2641, 0.5541, -0.06999), (-0.1623, 0.5368, 0.09903), (-0.5691, 0.606, -0.5761), (-0.4939, 0.7952, 0.2648), (-0.5309, 0.7022, -0.1487)], [], [(49, 48, 9, 8, 4, 0, 28), (3, 24, 25), (39, 15, 40, 41, 10), (33, 13, 36, 35, 1, 32, 34), (27, 38, 16, 37, 26), (43, 42, 11, 44, 45, 14, 46, 47), (5, 53, 52, 51, 50, 6, 7), (22, 2, 19, 21), (18, 17, 57, 58, 20), (30, 54, 55, 56, 29), (12, 31, 59, 23), (109, 62, 63, 68, 74, 75, 76), (83, 82, 105), (81, 77, 78, 88, 89), (90, 112, 87, 61, 60, 113, 91), (65, 64, 92, 93, 108), (115, 117, 116, 94, 86, 85, 84, 114), (73, 72, 71, 69, 70, 118, 119), (66, 99, 96, 67), (95, 97, 98, 79, 80), (102, 101, 100, 111, 110), (104, 107, 106, 103), (22, 21, 99, 66), (2, 22, 66, 67), (52, 53, 119, 118), (31, 12, 104, 103), (0, 4, 68, 63), (53, 5, 73, 119), (18, 20, 97, 95), (50, 51, 70, 69), (56, 55, 111, 100), (24, 3, 83, 105), (6, 50, 69, 71), (58, 57, 79, 98), (23, 59, 106, 107), (5, 7, 72, 73), (12, 23, 107, 104), (4, 8, 74, 68), (25, 24, 105, 82), (8, 9, 75, 74), (16, 38, 108, 93), (9, 48, 76, 75), (26, 37, 92, 64), (10, 41, 78, 77), (48, 49, 109, 76), (57, 17, 80, 79), (54, 30, 102, 110), (39, 10, 77, 81), (55, 54, 110, 111), (3, 25, 82, 83), (59, 31, 103, 106), (44, 11, 84, 85), (34, 32, 87, 112), (45, 44, 85, 86), (33, 34, 112, 90), (32, 1, 61, 87), (36, 13, 91, 113), (40, 15, 89, 88), (35, 36, 113, 60), (13, 33, 90, 91), (38, 27, 65, 108), (37, 16, 93, 92), (15, 39, 81, 89), (14, 45, 86, 94), (41, 40, 88, 78), (7, 6, 71, 72), (11, 42, 114, 84), (17, 18, 95, 80), (42, 43, 115, 114), (19, 2, 67, 96), (46, 14, 94, 116), (20, 58, 98, 97), (43, 47, 117, 115), (21, 19, 96, 99), (1, 35, 60, 61), (47, 46, 116, 117), (29, 56, 100, 101), (28, 0, 63, 62), (49, 28, 62, 109), (30, 29, 101, 102), (27, 26, 64, 65), (51, 52, 118, 70), (122, 121, 123, 124, 120), (127, 125, 126, 128, 129), (120, 124, 126, 125), (122, 120, 125, 127), (123, 121, 129, 128), (121, 122, 127, 129), (124, 123, 128, 126)])
_uv = me_cube_006.uv_layers.new(name='UVMap')
_uv.uv.foreach_set('vector', [1.516, 1.509, 1.516, 0.7524, 1.335, 0.8965, 1.269, 1.161, 1.029, 1.185, 0.7768, 1.311, 0.8549, 1.509, -0.5, -0.5, -0.5, 0.7551, 0.07818, -0.1256, 0.4549, 0.1183, 0.8947, 0.1275, 1.32, 0.1363, 1.14, -0.2781, 0.9683, -0.1789, 1.5, 0.3586, 1.5, -0.5, 0.8935, -0.5, 0.9683, -0.1789, 1.14, -0.2781, 1.32, 0.1363, 1.387, 0.3636, 0.8935, -0.5, -0.5, -0.5, 0.07818, -0.1256, 0.4549, 0.1183, 0.9683, -0.1789, 1.014, 1.176, 1.254, 1.152, 1.32, 0.8872, 1.5, 0.7431, 1.387, 0.3636, 1.32, 0.1363, 0.8947, 0.1275, 0.9886, 0.9553, 0.3288, 1.5, 0.8394, 1.5, 0.7613, 1.302, 1.014, 1.176, 0.9886, 0.9553, 0.4249, 1.025, 0.3821, 1.237, -0.5, 0.9713, -0.5, 1.54, 0.3288, 1.54, 0.3821, 1.237, 0.4249, 1.025, 0.9886, 0.9553, 0.8947, 0.1275, 0.4549, 0.1183, 0.4382, 0.6238, -0.5, 0.7551, -0.5, 0.9713, 0.3821, 1.237, 0.4249, 1.025, 0.4382, 0.6238, -0.5, 0.7551, 0.4382, 0.6238, 0.4549, 0.1183, 0.07818, -0.1256, 1.516, 1.509, 0.8549, 1.509, 0.7768, 1.311, 1.029, 1.185, 1.269, 1.161, 1.335, 0.8965, 1.516, 0.7524, -0.5, -0.5, 0.07818, -0.1256, -0.5, 0.7551, 0.4549, 0.1183, 0.9683, -0.1789, 1.14, -0.2781, 1.32, 0.1363, 0.8947, 0.1275, 1.5, 0.3586, 1.387, 0.3636, 1.32, 0.1363, 1.14, -0.2781, 0.9683, -0.1789, 0.8935, -0.5, 1.5, -0.5, 0.8935, -0.5, 0.9683, -0.1789, 0.4549, 0.1183, 0.07818, -0.1256, -0.5, -0.5, 1.014, 1.176, 0.9886, 0.9553, 0.8947, 0.1275, 1.32, 0.1363, 1.387, 0.3636, 1.5, 0.7431, 1.32, 0.8872, 1.254, 1.152, 0.3288, 1.5, 0.3821, 1.237, 0.4249, 1.025, 0.9886, 0.9553, 1.014, 1.176, 0.7613, 1.302, 0.8394, 1.5, -0.5, 0.9713, 0.3821, 1.237, 0.3288, 1.54, -0.5, 1.54, 0.4249, 1.025, 0.4382, 0.6238, 0.4549, 0.1183, 0.8947, 0.1275, 0.9886, 0.9553, -0.5, 0.7551, 0.4382, 0.6238, 0.4249, 1.025, 0.3821, 1.237, -0.5, 0.9713, -0.5, 0.7551, 0.07818, -0.1256, 0.4549, 0.1183, 0.4382, 0.6238, -0.5, 0.9713, 0.3821, 1.237, 0.3821, 1.237, -0.5, 0.9713, -0.5, 1.54, -0.5, 0.9713, -0.5, 0.9713, -0.5, 1.54, 0.7613, 1.302, 0.8394, 1.5, 0.8394, 1.5, 0.7613, 1.302, 0.4382, 0.6238, -0.5, 0.7551, -0.5, 0.7551, 0.4382, 0.6238, 0.7768, 1.311, 1.029, 1.185, 1.029, 1.185, 0.7768, 1.311, 0.8394, 1.5, 0.3288, 1.5, 0.3288, 1.5, 0.8394, 1.5, 0.4249, 1.025, 0.4382, 0.6238, 0.4382, 0.6238, 0.4249, 1.025, 0.9886, 0.9553, 1.014, 1.176, 1.014, 1.176, 0.9886, 0.9553, 0.4249, 1.025, 0.3821, 1.237, 0.3821, 1.237, 0.4249, 1.025, -0.5, 0.7551, -0.5, -0.5, -0.5, -0.5, -0.5, 0.7551, 0.4249, 1.025, 0.9886, 0.9553, 0.9886, 0.9553, 0.4249, 1.025, 0.4549, 0.1183, 0.8947, 0.1275, 0.8947, 0.1275, 0.4549, 0.1183, 0.07818, -0.1256, 0.4549, 0.1183, 0.4549, 0.1183, 0.07818, -0.1256, 0.3288, 1.5, 0.3821, 1.237, 0.3821, 1.237, 0.3288, 1.5, -0.5, 0.7551, 0.07818, -0.1256, 0.07818, -0.1256, -0.5, 0.7551, 1.029, 1.185, 1.269, 1.161, 1.269, 1.161, 1.029, 1.185, 0.07818, -0.1256, -0.5, 0.7551, -0.5, 0.7551, 0.07818, -0.1256, 1.269, 1.161, 1.335, 0.8965, 1.335, 0.8965, 1.269, 1.161, 0.07818, -0.1256, -0.5, -0.5, -0.5, -0.5, 0.07818, -0.1256, 1.335, 0.8965, 1.516, 0.7524, 1.516, 0.7524, 1.335, 0.8965, 0.9683, -0.1789, 0.4549, 0.1183, 0.4549, 0.1183, 0.9683, -0.1789, 0.9683, -0.1789, 1.14, -0.2781, 1.14, -0.2781, 0.9683, -0.1789, 1.516, 0.7524, 1.516, 1.509, 1.516, 1.509, 1.516, 0.7524, 0.8947, 0.1275, 0.9886, 0.9553, 0.9886, 0.9553, 0.8947, 0.1275, -0.5, 0.9713, -0.5, 0.7551, -0.5, 0.7551, -0.5, 0.9713, 0.4549, 0.1183, 0.9683, -0.1789, 0.9683, -0.1789, 0.4549, 0.1183, 0.3821, 1.237, -0.5, 0.9713, -0.5, 0.9713, 0.3821, 1.237, -0.5, -0.5, 0.07818, -0.1256, 0.07818, -0.1256, -0.5, -0.5, 0.4549, 0.1183, 0.4382, 0.6238, 0.4382, 0.6238, 0.4549, 0.1183, 1.5, 0.7431, 1.32, 0.8872, 1.32, 0.8872, 1.5, 0.7431, 1.387, 0.3636, 1.32, 0.1363, 1.32, 0.1363, 1.387, 0.3636, 1.387, 0.3636, 1.5, 0.7431, 1.5, 0.7431, 1.387, 0.3636, 1.5, 0.3586, 1.387, 0.3636, 1.387, 0.3636, 1.5, 0.3586, 1.32, 0.1363, 1.14, -0.2781, 1.14, -0.2781, 1.32, 0.1363, 0.8935, -0.5, 1.5, -0.5, 1.5, -0.5, 0.8935, -0.5, 1.32, 0.1363, 0.8947, 0.1275, 0.8947, 0.1275, 1.32, 0.1363, 0.9683, -0.1789, 0.8935, -0.5, 0.8935, -0.5, 0.9683, -0.1789, 1.5, -0.5, 1.5, 0.3586, 1.5, 0.3586, 1.5, -0.5, -0.5, -0.5, 0.8935, -0.5, 0.8935, -0.5, -0.5, -0.5, 0.4549, 0.1183, 0.07818, -0.1256, 0.07818, -0.1256, 0.4549, 0.1183, 0.8947, 0.1275, 0.4549, 0.1183, 0.4549, 0.1183, 0.8947, 0.1275, 1.32, 0.1363, 1.387, 0.3636, 1.387, 0.3636, 1.32, 0.1363, 1.14, -0.2781, 1.32, 0.1363, 1.32, 0.1363, 1.14, -0.2781, 0.3821, 1.237, 0.4249, 1.025, 0.4249, 1.025, 0.3821, 1.237, 1.32, 0.8872, 1.254, 1.152, 1.254, 1.152, 1.32, 0.8872, 0.9886, 0.9553, 0.4249, 1.025, 0.4249, 1.025, 0.9886, 0.9553, 1.254, 1.152, 1.014, 1.176, 1.014, 1.176, 1.254, 1.152, 0.3288, 1.54, -0.5, 1.54, -0.5, 1.54, 0.3288, 1.54, 0.8947, 0.1275, 1.32, 0.1363, 1.32, 0.1363, 0.8947, 0.1275, 0.4382, 0.6238, 0.4549, 0.1183, 0.4549, 0.1183, 0.4382, 0.6238, 1.014, 1.176, 0.9886, 0.9553, 0.9886, 0.9553, 1.014, 1.176, 0.3821, 1.237, 0.3288, 1.54, 0.3288, 1.54, 0.3821, 1.237, 1.14, -0.2781, 0.9683, -0.1789, 0.9683, -0.1789, 1.14, -0.2781, 0.9886, 0.9553, 0.8947, 0.1275, 0.8947, 0.1275, 0.9886, 0.9553, 0.4382, 0.6238, 0.4249, 1.025, 0.4249, 1.025, 0.4382, 0.6238, 0.8549, 1.509, 0.7768, 1.311, 0.7768, 1.311, 0.8549, 1.509, 1.516, 1.509, 0.8549, 1.509, 0.8549, 1.509, 1.516, 1.509, -0.5, 0.7551, 0.4382, 0.6238, 0.4382, 0.6238, -0.5, 0.7551, 0.8935, -0.5, 0.9683, -0.1789, 0.9683, -0.1789, 0.8935, -0.5, 1.014, 1.176, 0.7613, 1.302, 0.7613, 1.302, 1.014, 1.176, 0.4549, 0.1183, 0.8947, 0.1275, 1.32, 0.1363, 1.14, -0.2781, 0.9683, -0.1789, 0.4549, 0.1183, 0.9683, -0.1789, 1.14, -0.2781, 1.32, 0.1363, 0.8947, 0.1275, 0.9683, -0.1789, 1.14, -0.2781, 1.14, -0.2781, 0.9683, -0.1789, 0.4549, 0.1183, 0.9683, -0.1789, 0.9683, -0.1789, 0.4549, 0.1183, 1.32, 0.1363, 0.8947, 0.1275, 0.8947, 0.1275, 1.32, 0.1363, 0.8947, 0.1275, 0.4549, 0.1183, 0.4549, 0.1183, 0.8947, 0.1275, 1.14, -0.2781, 1.32, 0.1363, 1.32, 0.1363, 1.14, -0.2781])
me_cube_006.materials.append(mat_material_005)
me_cube_006.materials.append(mat_material_006)
me_cube_006.update()
me_cube_007 = bpy.data.meshes.new('Cube.007')
me_cube_007.from_pydata([(-0.2613, 1.0, -0.8017), (-0.6398, 1.0, 0.7781), (1.0, 1.0, -1.0), (1.0, 1.0, 1.0), (-0.5136, 1.0, -0.6756), (0.1712, 1.0, -1.0), (0.07509, 1.0, -0.5254), (0.1179, 1.0, -0.7367), (-0.7539, 1.0, -0.6515), (-0.82, 1.0, -0.3872), (-0.4683, 1.0, 0.6789), (-0.82, 1.0, -0.3872), (1.0, 1.0, -0.2551), (-1.0, 1.0, 1.0), (-0.82, 1.0, 0.3637), (-0.3947, 1.0, 0.3725), (0.4218, 1.0, 0.6256), (-0.4886, 1.0, -0.4553), (0.07509, 1.0, -0.5254), (0.1712, 1.0, -1.0), (0.06179, 1.0, -0.1238), (0.1179, 1.0, -0.7367), (1.0, 1.0, -0.4713), (0.4218, 1.0, 0.6256), (1.0, 1.0, -0.2551), (0.4218, 1.0, 0.6256), (-0.4683, 1.0, 0.6789), (-0.3935, 1.0, 1.0), (-0.3394, 1.0, -1.0), (0.06179, 1.0, -0.1238), (1.0, 1.0, -0.2551), (0.06179, 1.0, -0.1238), (-0.82, 1.0, 0.3637), (-1.0, 1.0, 0.1414), (-0.8874, 1.0, 0.1364), (-0.4683, 1.0, 0.6789), (-0.3935, 1.0, 1.0), (0.04505, 1.0, 0.3817), (1.0, 1.0, 1.0), (0.04505, 1.0, 0.3817), (-0.82, 1.0, 0.3637), (-0.6398, 1.0, 0.7781), (-0.7539, 1.0, -0.6515), (-0.5136, 1.0, -0.6756), (-1.0, 1.0, -0.2431), (-0.8874, 1.0, 0.1364), (-0.3947, 1.0, 0.3725), (-0.4886, 1.0, -0.4553), (-1.0, 1.0, -0.2431), (-1.0, 1.0, -1.0), (-0.4886, 1.0, -0.4553), (-0.5136, 1.0, -0.6756), (-0.2613, 1.0, -0.8017), (-0.3394, 1.0, -1.0), (1.0, 1.0, -0.4713), (0.1179, 1.0, -0.7367), (0.07509, 1.0, -0.5254), (-0.3947, 1.0, 0.3725), (0.04505, 1.0, 0.3817), (0.04505, 1.0, 0.3817), (-0.4683, 0.8244, 0.6789), (-0.6398, 0.8244, 0.7781), (-0.3394, 0.8244, -1.0), (-0.2613, 0.8244, -0.8017), (-0.4683, 0.8244, 0.6789), (-0.3935, 0.8244, 1.0), (1.0, 0.8244, -0.4713), (1.0, 0.8244, -1.0), (-0.5136, 0.8244, -0.6756), (-0.4886, 0.8244, -0.4553), (-0.5136, 0.8244, -0.6756), (0.07509, 0.8244, -0.5254), (0.1179, 0.8244, -0.7367), (0.1712, 0.8244, -1.0), (-0.7539, 0.8244, -0.6515), (-0.82, 0.8244, -0.3872), (-1.0, 0.8244, -0.2431), (-0.4683, 0.8244, 0.6789), (-0.6398, 0.8244, 0.7781), (-0.3947, 0.8244, 0.3725), (-0.4886, 0.8244, -0.4553), (0.04505, 0.8244, 0.3817), (0.4218, 0.8244, 0.6256), (1.0, 0.8244, 1.0), (-0.82, 0.8244, -0.3872), (-1.0, 0.8244, -0.2431), (-0.8874, 0.8244, 0.1364), (-0.82, 0.8244, 0.3637), (-0.82, 0.8244, 0.3637), (-0.3947, 0.8244, 0.3725), (-1.0, 0.8244, 0.1414), (-1.0, 0.8244, 1.0), (0.04505, 0.8244, 0.3817), (0.4218, 0.8244, 0.6256), (-0.82, 0.8244, 0.3637), (0.07509, 0.8244, -0.5254), (0.1712, 0.8244, -1.0), (0.06179, 0.8244, -0.1238), (0.04505, 0.8244, 0.3817), (0.1179, 0.8244, -0.7367), (0.07509, 0.8244, -0.5254), (0.06179, 0.8244, -0.1238), (1.0, 0.8244, -0.2551), (0.06179, 0.8244, -0.1238), (1.0, 0.8244, -0.2551), (1.0, 0.8244, -0.2551), (0.04505, 0.8244, 0.3817), (0.4218, 0.8244, 0.6256), (1.0, 0.8244, 1.0), (-1.0, 0.8244, -1.0), (1.0, 0.8244, -0.4713), (0.1179, 0.8244, -0.7367), (-0.8874, 0.8244, 0.1364), (-0.3935, 0.8244, 1.0), (-0.7539, 0.8244, -0.6515), (-0.5136, 0.8244, -0.6756), (-0.3947, 0.8244, 0.3725), (-0.4886, 0.8244, -0.4553), (-0.2613, 0.8244, -0.8017), (-0.3394, 0.8244, -1.0)], [], [(49, 48, 9, 8, 4, 0, 28), (3, 24, 25), (39, 15, 40, 41, 10), (33, 13, 36, 35, 1, 32, 34), (27, 38, 16, 37, 26), (43, 42, 11, 44, 45, 14, 46, 47), (5, 53, 52, 51, 50, 6, 7), (22, 2, 19, 21), (18, 17, 57, 58, 20), (30, 54, 55, 56, 29), (12, 31, 59, 23), (109, 62, 63, 68, 74, 75, 76), (83, 82, 105), (81, 77, 78, 88, 89), (90, 112, 87, 61, 60, 113, 91), (65, 64, 92, 93, 108), (115, 117, 116, 94, 86, 85, 84, 114), (73, 72, 71, 69, 70, 118, 119), (66, 99, 96, 67), (95, 97, 98, 79, 80), (102, 101, 100, 111, 110), (104, 107, 106, 103), (22, 21, 99, 66), (2, 22, 66, 67), (52, 53, 119, 118), (31, 12, 104, 103), (0, 4, 68, 63), (53, 5, 73, 119), (18, 20, 97, 95), (50, 51, 70, 69), (56, 55, 111, 100), (24, 3, 83, 105), (6, 50, 69, 71), (58, 57, 79, 98), (23, 59, 106, 107), (5, 7, 72, 73), (12, 23, 107, 104), (4, 8, 74, 68), (25, 24, 105, 82), (8, 9, 75, 74), (16, 38, 108, 93), (9, 48, 76, 75), (26, 37, 92, 64), (10, 41, 78, 77), (48, 49, 109, 76), (57, 17, 80, 79), (54, 30, 102, 110), (39, 10, 77, 81), (55, 54, 110, 111), (3, 25, 82, 83), (59, 31, 103, 106), (44, 11, 84, 85), (34, 32, 87, 112), (45, 44, 85, 86), (33, 34, 112, 90), (32, 1, 61, 87), (36, 13, 91, 113), (40, 15, 89, 88), (35, 36, 113, 60), (13, 33, 90, 91), (38, 27, 65, 108), (37, 16, 93, 92), (15, 39, 81, 89), (14, 45, 86, 94), (41, 40, 88, 78), (7, 6, 71, 72), (11, 42, 114, 84), (17, 18, 95, 80), (42, 43, 115, 114), (19, 2, 67, 96), (46, 14, 94, 116), (20, 58, 98, 97), (43, 47, 117, 115), (21, 19, 96, 99), (1, 35, 60, 61), (47, 46, 116, 117), (29, 56, 100, 101), (28, 0, 63, 62), (49, 28, 62, 109), (30, 29, 101, 102), (27, 26, 64, 65), (51, 52, 118, 70)])
_uv = me_cube_007.uv_layers.new(name='UVMap')
_uv.uv.foreach_set('vector', [1.5, 1.5, 1.5, 0.7431, 1.32, 0.8872, 1.254, 1.152, 1.014, 1.176, 0.7613, 1.302, 0.8394, 1.5, -0.5, -0.5, -0.5, 0.7551, 0.07818, -0.1256, 0.4549, 0.1183, 0.8947, 0.1275, 1.32, 0.1363, 1.14, -0.2781, 0.9683, -0.1789, 1.5, 0.3586, 1.5, -0.5, 0.8935, -0.5, 0.9683, -0.1789, 1.14, -0.2781, 1.32, 0.1363, 1.387, 0.3636, 0.8935, -0.5, -0.5, -0.5, 0.07818, -0.1256, 0.4549, 0.1183, 0.9683, -0.1789, 1.014, 1.176, 1.254, 1.152, 1.32, 0.8872, 1.5, 0.7431, 1.387, 0.3636, 1.32, 0.1363, 0.8947, 0.1275, 0.9886, 0.9553, 0.3288, 1.5, 0.8394, 1.5, 0.7613, 1.302, 1.014, 1.176, 0.9886, 0.9553, 0.4249, 1.025, 0.3821, 1.237, -0.5, 0.9713, -0.5, 1.5, 0.3288, 1.5, 0.3821, 1.237, 0.4249, 1.025, 0.9886, 0.9553, 0.8947, 0.1275, 0.4549, 0.1183, 0.4382, 0.6238, -0.5, 0.7551, -0.5, 0.9713, 0.3821, 1.237, 0.4249, 1.025, 0.4382, 0.6238, -0.5, 0.7551, 0.4382, 0.6238, 0.4549, 0.1183, 0.07818, -0.1256, 1.5, 1.5, 0.8394, 1.5, 0.7613, 1.302, 1.014, 1.176, 1.254, 1.152, 1.32, 0.8872, 1.5, 0.7431, -0.5, -0.5, 0.07818, -0.1256, -0.5, 0.7551, 0.4549, 0.1183, 0.9683, -0.1789, 1.14, -0.2781, 1.32, 0.1363, 0.8947, 0.1275, 1.5, 0.3586, 1.387, 0.3636, 1.32, 0.1363, 1.14, -0.2781, 0.9683, -0.1789, 0.8935, -0.5, 1.5, -0.5, 0.8935, -0.5, 0.9683, -0.1789, 0.4549, 0.1183, 0.07818, -0.1256, -0.5, -0.5, 1.014, 1.176, 0.9886, 0.9553, 0.8947, 0.1275, 1.32, 0.1363, 1.387, 0.3636, 1.5, 0.7431, 1.32, 0.8872, 1.254, 1.152, 0.3288, 1.5, 0.3821, 1.237, 0.4249, 1.025, 0.9886, 0.9553, 1.014, 1.176, 0.7613, 1.302, 0.8394, 1.5, -0.5, 0.9713, 0.3821, 1.237, 0.3288, 1.5, -0.5, 1.5, 0.4249, 1.025, 0.4382, 0.6238, 0.4549, 0.1183, 0.8947, 0.1275, 0.9886, 0.9553, -0.5, 0.7551, 0.4382, 0.6238, 0.4249, 1.025, 0.3821, 1.237, -0.5, 0.9713, -0.5, 0.7551, 0.07818, -0.1256, 0.4549, 0.1183, 0.4382, 0.6238, -0.5, 0.9713, 0.3821, 1.237, 0.3821, 1.237, -0.5, 0.9713, -0.5, 1.5, -0.5, 0.9713, -0.5, 0.9713, -0.5, 1.5, 0.7613, 1.302, 0.8394, 1.5, 0.8394, 1.5, 0.7613, 1.302, 0.4382, 0.6238, -0.5, 0.7551, -0.5, 0.7551, 0.4382, 0.6238, 0.7613, 1.302, 1.014, 1.176, 1.014, 1.176, 0.7613, 1.302, 0.8394, 1.5, 0.3288, 1.5, 0.3288, 1.5, 0.8394, 1.5, 0.4249, 1.025, 0.4382, 0.6238, 0.4382, 0.6238, 0.4249, 1.025, 0.9886, 0.9553, 1.014, 1.176, 1.014, 1.176, 0.9886, 0.9553, 0.4249, 1.025, 0.3821, 1.237, 0.3821, 1.237, 0.4249, 1.025, -0.5, 0.7551, -0.5, -0.5, -0.5, -0.5, -0.5, 0.7551, 0.4249, 1.025, 0.9886, 0.9553, 0.9886, 0.9553, 0.4249, 1.025, 0.4549, 0.1183, 0.8947, 0.1275, 0.8947, 0.1275, 0.4549, 0.1183, 0.07818, -0.1256, 0.4549, 0.1183, 0.4549, 0.1183, 0.07818, -0.1256, 0.3288, 1.5, 0.3821, 1.237, 0.3821, 1.237, 0.3288, 1.5, -0.5, 0.7551, 0.07818, -0.1256, 0.07818, -0.1256, -0.5, 0.7551, 1.014, 1.176, 1.254, 1.152, 1.254, 1.152, 1.014, 1.176, 0.07818, -0.1256, -0.5, 0.7551, -0.5, 0.7551, 0.07818, -0.1256, 1.254, 1.152, 1.32, 0.8872, 1.32, 0.8872, 1.254, 1.152, 0.07818, -0.1256, -0.5, -0.5, -0.5, -0.5, 0.07818, -0.1256, 1.32, 0.8872, 1.5, 0.7431, 1.5, 0.7431, 1.32, 0.8872, 0.9683, -0.1789, 0.4549, 0.1183, 0.4549, 0.1183, 0.9683, -0.1789, 0.9683, -0.1789, 1.14, -0.2781, 1.14, -0.2781, 0.9683, -0.1789, 1.5, 0.7431, 1.5, 1.5, 1.5, 1.5, 1.5, 0.7431, 0.8947, 0.1275, 0.9886, 0.9553, 0.9886, 0.9553, 0.8947, 0.1275, -0.5, 0.9713, -0.5, 0.7551, -0.5, 0.7551, -0.5, 0.9713, 0.4549, 0.1183, 0.9683, -0.1789, 0.9683, -0.1789, 0.4549, 0.1183, 0.3821, 1.237, -0.5, 0.9713, -0.5, 0.9713, 0.3821, 1.237, -0.5, -0.5, 0.07818, -0.1256, 0.07818, -0.1256, -0.5, -0.5, 0.4549, 0.1183, 0.4382, 0.6238, 0.4382, 0.6238, 0.4549, 0.1183, 1.5, 0.7431, 1.32, 0.8872, 1.32, 0.8872, 1.5, 0.7431, 1.387, 0.3636, 1.32, 0.1363, 1.32, 0.1363, 1.387, 0.3636, 1.387, 0.3636, 1.5, 0.7431, 1.5, 0.7431, 1.387, 0.3636, 1.5, 0.3586, 1.387, 0.3636, 1.387, 0.3636, 1.5, 0.3586, 1.32, 0.1363, 1.14, -0.2781, 1.14, -0.2781, 1.32, 0.1363, 0.8935, -0.5, 1.5, -0.5, 1.5, -0.5, 0.8935, -0.5, 1.32, 0.1363, 0.8947, 0.1275, 0.8947, 0.1275, 1.32, 0.1363, 0.9683, -0.1789, 0.8935, -0.5, 0.8935, -0.5, 0.9683, -0.1789, 1.5, -0.5, 1.5, 0.3586, 1.5, 0.3586, 1.5, -0.5, -0.5, -0.5, 0.8935, -0.5, 0.8935, -0.5, -0.5, -0.5, 0.4549, 0.1183, 0.07818, -0.1256, 0.07818, -0.1256, 0.4549, 0.1183, 0.8947, 0.1275, 0.4549, 0.1183, 0.4549, 0.1183, 0.8947, 0.1275, 1.32, 0.1363, 1.387, 0.3636, 1.387, 0.3636, 1.32, 0.1363, 1.14, -0.2781, 1.32, 0.1363, 1.32, 0.1363, 1.14, -0.2781, 0.3821, 1.237, 0.4249, 1.025, 0.4249, 1.025, 0.3821, 1.237, 1.32, 0.8872, 1.254, 1.152, 1.254, 1.152, 1.32, 0.8872, 0.9886, 0.9553, 0.4249, 1.025, 0.4249, 1.025, 0.9886, 0.9553, 1.254, 1.152, 1.014, 1.176, 1.014, 1.176, 1.254, 1.152, 0.3288, 1.5, -0.5, 1.5, -0.5, 1.5, 0.3288, 1.5, 0.8947, 0.1275, 1.32, 0.1363, 1.32, 0.1363, 0.8947, 0.1275, 0.4382, 0.6238, 0.4549, 0.1183, 0.4549, 0.1183, 0.4382, 0.6238, 1.014, 1.176, 0.9886, 0.9553, 0.9886, 0.9553, 1.014, 1.176, 0.3821, 1.237, 0.3288, 1.5, 0.3288, 1.5, 0.3821, 1.237, 1.14, -0.2781, 0.9683, -0.1789, 0.9683, -0.1789, 1.14, -0.2781, 0.9886, 0.9553, 0.8947, 0.1275, 0.8947, 0.1275, 0.9886, 0.9553, 0.4382, 0.6238, 0.4249, 1.025, 0.4249, 1.025, 0.4382, 0.6238, 0.8394, 1.5, 0.7613, 1.302, 0.7613, 1.302, 0.8394, 1.5, 1.5, 1.5, 0.8394, 1.5, 0.8394, 1.5, 1.5, 1.5, -0.5, 0.7551, 0.4382, 0.6238, 0.4382, 0.6238, -0.5, 0.7551, 0.8935, -0.5, 0.9683, -0.1789, 0.9683, -0.1789, 0.8935, -0.5, 1.014, 1.176, 0.7613, 1.302, 0.7613, 1.302, 1.014, 1.176])
me_cube_007.materials.append(mat_material_005)
me_cube_007.materials.append(mat_material_006)
me_cube_007.update()
me_icosphere = bpy.data.meshes.new('Icosphere')
me_icosphere.from_pydata([(0.0, 0.0, -1.0), (0.7236, -0.5257, -0.4472), (-0.2764, -0.8506, -0.4472), (-0.8944, 0.0, -0.4472), (-0.2764, 0.8506, -0.4472), (0.7236, 0.5257, -0.4472), (0.2764, -0.8506, 0.4472), (-0.7236, -0.5257, 0.4472), (-0.7236, 0.5257, 0.4472), (0.2764, 0.8506, 0.4472), (0.8944, 0.0, 0.4472), (0.0, 0.0, 1.0), (-0.1625, -0.5, -0.8507), (0.4253, -0.309, -0.8507), (0.2629, -0.809, -0.5257), (0.8506, 0.0, -0.5257), (0.4253, 0.309, -0.8507), (-0.5257, 0.0, -0.8507), (-0.6882, -0.5, -0.5257), (-0.1625, 0.5, -0.8507), (-0.6882, 0.5, -0.5257), (0.2629, 0.809, -0.5257), (0.9511, -0.309, 0.0), (0.9511, 0.309, 0.0), (0.0, -1.0, 0.0), (0.5878, -0.809, 0.0), (-0.9511, -0.309, 0.0), (-0.5878, -0.809, 0.0), (-0.5878, 0.809, 0.0), (-0.9511, 0.309, 0.0), (0.5878, 0.809, 0.0), (0.0, 1.0, 0.0), (0.6882, -0.5, 0.5257), (-0.2629, -0.809, 0.5257), (-0.8506, 0.0, 0.5257), (-0.2629, 0.809, 0.5257), (0.6882, 0.5, 0.5257), (0.1625, -0.5, 0.8507), (0.5257, 0.0, 0.8507), (-0.4253, -0.309, 0.8507), (-0.4253, 0.309, 0.8507), (0.1625, 0.5, 0.8507)], [], [(0, 13, 12), (1, 13, 15), (0, 12, 17), (0, 17, 19), (0, 19, 16), (1, 15, 22), (2, 14, 24), (3, 18, 26), (4, 20, 28), (5, 21, 30), (1, 22, 25), (2, 24, 27), (3, 26, 29), (4, 28, 31), (5, 30, 23), (6, 32, 37), (7, 33, 39), (8, 34, 40), (9, 35, 41), (10, 36, 38), (38, 41, 11), (38, 36, 41), (36, 9, 41), (41, 40, 11), (41, 35, 40), (35, 8, 40), (40, 39, 11), (40, 34, 39), (34, 7, 39), (39, 37, 11), (39, 33, 37), (33, 6, 37), (37, 38, 11), (37, 32, 38), (32, 10, 38), (23, 36, 10), (23, 30, 36), (30, 9, 36), (31, 35, 9), (31, 28, 35), (28, 8, 35), (29, 34, 8), (29, 26, 34), (26, 7, 34), (27, 33, 7), (27, 24, 33), (24, 6, 33), (25, 32, 6), (25, 22, 32), (22, 10, 32), (30, 31, 9), (30, 21, 31), (21, 4, 31), (28, 29, 8), (28, 20, 29), (20, 3, 29), (26, 27, 7), (26, 18, 27), (18, 2, 27), (24, 25, 6), (24, 14, 25), (14, 1, 25), (22, 23, 10), (22, 15, 23), (15, 5, 23), (16, 21, 5), (16, 19, 21), (19, 4, 21), (19, 20, 4), (19, 17, 20), (17, 3, 20), (17, 18, 3), (17, 12, 18), (12, 2, 18), (15, 16, 5), (15, 13, 16), (13, 0, 16), (12, 14, 2), (12, 13, 14), (13, 1, 14)])
_uv = me_icosphere.uv_layers.new(name='UVMap')
_uv.uv.foreach_set('vector', [0.1818, 0.0, 0.2273, 0.07873, 0.1364, 0.07873, 0.2727, 0.1575, 0.3182, 0.07873, 0.3636, 0.1575, 0.9091, 0.0, 0.9545, 0.07873, 0.8636, 0.07873, 0.7273, 0.0, 0.7727, 0.07873, 0.6818, 0.07873, 0.5455, 0.0, 0.5909, 0.07873, 0.5, 0.07873, 0.2727, 0.1575, 0.3636, 0.1575, 0.3182, 0.2362, 0.09091, 0.1575, 0.1818, 0.1575, 0.1364, 0.2362, 0.8182, 0.1575, 0.9091, 0.1575, 0.8636, 0.2362, 0.6364, 0.1575, 0.7273, 0.1575, 0.6818, 0.2362, 0.4545, 0.1575, 0.5455, 0.1575, 0.5, 0.2362, 0.2727, 0.1575, 0.3182, 0.2362, 0.2273, 0.2362, 0.09091, 0.1575, 0.1364, 0.2362, 0.04546, 0.2362, 0.8182, 0.1575, 0.8636, 0.2362, 0.7727, 0.2362, 0.6364, 0.1575, 0.6818, 0.2362, 0.5909, 0.2362, 0.4545, 0.1575, 0.5, 0.2362, 0.4091, 0.2362, 0.1818, 0.3149, 0.2727, 0.3149, 0.2273, 0.3937, 0.0, 0.3149, 0.09091, 0.3149, 0.04546, 0.3937, 0.7273, 0.3149, 0.8182, 0.3149, 0.7727, 0.3937, 0.5455, 0.3149, 0.6364, 0.3149, 0.5909, 0.3937, 0.3636, 0.3149, 0.4545, 0.3149, 0.4091, 0.3937, 0.4091, 0.3937, 0.5, 0.3937, 0.4545, 0.4724, 0.4091, 0.3937, 0.4545, 0.3149, 0.5, 0.3937, 0.4545, 0.3149, 0.5455, 0.3149, 0.5, 0.3937, 0.5909, 0.3937, 0.6818, 0.3937, 0.6364, 0.4724, 0.5909, 0.3937, 0.6364, 0.3149, 0.6818, 0.3937, 0.6364, 0.3149, 0.7273, 0.3149, 0.6818, 0.3937, 0.7727, 0.3937, 0.8636, 0.3937, 0.8182, 0.4724, 0.7727, 0.3937, 0.8182, 0.3149, 0.8636, 0.3937, 0.8182, 0.3149, 0.9091, 0.3149, 0.8636, 0.3937, 0.04546, 0.3937, 0.1364, 0.3937, 0.09091, 0.4724, 0.04546, 0.3937, 0.09091, 0.3149, 0.1364, 0.3937, 0.09091, 0.3149, 0.1818, 0.3149, 0.1364, 0.3937, 0.2273, 0.3937, 0.3182, 0.3937, 0.2727, 0.4724, 0.2273, 0.3937, 0.2727, 0.3149, 0.3182, 0.3937, 0.2727, 0.3149, 0.3636, 0.3149, 0.3182, 0.3937, 0.4091, 0.2362, 0.4545, 0.3149, 0.3636, 0.3149, 0.4091, 0.2362, 0.5, 0.2362, 0.4545, 0.3149, 0.5, 0.2362, 0.5455, 0.3149, 0.4545, 0.3149, 0.5909, 0.2362, 0.6364, 0.3149, 0.5455, 0.3149, 0.5909, 0.2362, 0.6818, 0.2362, 0.6364, 0.3149, 0.6818, 0.2362, 0.7273, 0.3149, 0.6364, 0.3149, 0.7727, 0.2362, 0.8182, 0.3149, 0.7273, 0.3149, 0.7727, 0.2362, 0.8636, 0.2362, 0.8182, 0.3149, 0.8636, 0.2362, 0.9091, 0.3149, 0.8182, 0.3149, 0.04546, 0.2362, 0.09091, 0.3149, 0.0, 0.3149, 0.04546, 0.2362, 0.1364, 0.2362, 0.09091, 0.3149, 0.1364, 0.2362, 0.1818, 0.3149, 0.09091, 0.3149, 0.2273, 0.2362, 0.2727, 0.3149, 0.1818, 0.3149, 0.2273, 0.2362, 0.3182, 0.2362, 0.2727, 0.3149, 0.3182, 0.2362, 0.3636, 0.3149, 0.2727, 0.3149, 0.5, 0.2362, 0.5909, 0.2362, 0.5455, 0.3149, 0.5, 0.2362, 0.5455, 0.1575, 0.5909, 0.2362, 0.5455, 0.1575, 0.6364, 0.1575, 0.5909, 0.2362, 0.6818, 0.2362, 0.7727, 0.2362, 0.7273, 0.3149, 0.6818, 0.2362, 0.7273, 0.1575, 0.7727, 0.2362, 0.7273, 0.1575, 0.8182, 0.1575, 0.7727, 0.2362, 0.8636, 0.2362, 0.9545, 0.2362, 0.9091, 0.3149, 0.8636, 0.2362, 0.9091, 0.1575, 0.9545, 0.2362, 0.9091, 0.1575, 1.0, 0.1575, 0.9545, 0.2362, 0.1364, 0.2362, 0.2273, 0.2362, 0.1818, 0.3149, 0.1364, 0.2362, 0.1818, 0.1575, 0.2273, 0.2362, 0.1818, 0.1575, 0.2727, 0.1575, 0.2273, 0.2362, 0.3182, 0.2362, 0.4091, 0.2362, 0.3636, 0.3149, 0.3182, 0.2362, 0.3636, 0.1575, 0.4091, 0.2362, 0.3636, 0.1575, 0.4545, 0.1575, 0.4091, 0.2362, 0.5, 0.07873, 0.5455, 0.1575, 0.4545, 0.1575, 0.5, 0.07873, 0.5909, 0.07873, 0.5455, 0.1575, 0.5909, 0.07873, 0.6364, 0.1575, 0.5455, 0.1575, 0.6818, 0.07873, 0.7273, 0.1575, 0.6364, 0.1575, 0.6818, 0.07873, 0.7727, 0.07873, 0.7273, 0.1575, 0.7727, 0.07873, 0.8182, 0.1575, 0.7273, 0.1575, 0.8636, 0.07873, 0.9091, 0.1575, 0.8182, 0.1575, 0.8636, 0.07873, 0.9545, 0.07873, 0.9091, 0.1575, 0.9545, 0.07873, 1.0, 0.1575, 0.9091, 0.1575, 0.3636, 0.1575, 0.4091, 0.07873, 0.4545, 0.1575, 0.3636, 0.1575, 0.3182, 0.07873, 0.4091, 0.07873, 0.3182, 0.07873, 0.3636, 0.0, 0.4091, 0.07873, 0.1364, 0.07873, 0.1818, 0.1575, 0.09091, 0.1575, 0.1364, 0.07873, 0.2273, 0.07873, 0.1818, 0.1575, 0.2273, 0.07873, 0.2727, 0.1575, 0.1818, 0.1575])
me_icosphere.update()
arm_armature = bpy.data.armatures.new('Armature')  # bones are not reproduced

# ---- objects
ob_cube = bpy.data.objects.new('Cube', me_cube)
ob_light = bpy.data.objects.new('Light', light_light)
ob_camera = bpy.data.objects.new('Camera', cam_camera)
ob_cube_001 = bpy.data.objects.new('Cube.001', me_cube_001)
ob_armature = bpy.data.objects.new('Armature', arm_armature)
ob_plane_003 = bpy.data.objects.new('Plane.003', me_plane_003)
ob_cube_002 = bpy.data.objects.new('Cube.002', me_cube_003)
ob_cube_003 = bpy.data.objects.new('Cube.003', me_cube_002)
ob_cube_004 = bpy.data.objects.new('Cube.004', me_cube_004)
ob_cube_005 = bpy.data.objects.new('Cube.005', me_cube_005)
ob_cube_006 = bpy.data.objects.new('Cube.006', me_cube_006)
ob_cube_007 = bpy.data.objects.new('Cube.007', me_cube_007)
ob_icosphere = bpy.data.objects.new('Icosphere', me_icosphere)

# ---- transforms, parenting, visibility, modifiers, constraints
ob_cube.location = (0.0, 0.0, 0.0)
ob_cube.scale = (1.0, 2.0, 0.125)
ob_cube.lock_rotations_4d = False
ob_cube.empty_display_type = 'ARROWS'
ob_cube.lineart.crease_threshold = 0.0
ob_light.location = (-0.5017, -0.1308, 5.403)
ob_light.rotation_euler = (0.6503, 0.05522, 1.866)
ob_light.lock_rotations_4d = False
ob_light.empty_display_type = 'ARROWS'
ob_light.color = (0.0, 0.0, 0.0, 0.0)
ob_light.lineart.crease_threshold = 0.0
ob_camera.location = (7.359, -6.926, 4.958)
ob_camera.rotation_euler = (1.109, 0.0, 0.8149)
ob_camera.lock_rotations_4d = False
ob_camera.empty_display_type = 'ARROWS'
ob_camera.color = (0.0, 0.0, 0.0, 0.0)
ob_camera.display_type = 'WIRE'
ob_camera.lineart.crease_threshold = 0.0
ob_cube_001.location = (0.0, 0.0, 0.0)
ob_cube_001.scale = (1.0, 2.0, 0.125)
ob_cube_001.lock_rotations_4d = False
ob_cube_001.empty_display_type = 'ARROWS'
ob_cube_001.lineart.crease_threshold = 0.0
ob_armature.location = (0.0, 0.0, 0.0)
ob_plane_003.location = (0.0, 0.0, 0.0)
ob_cube_002.parent = ob_armature
ob_cube_002.location = (0.0, 0.0, 0.0)
ob_cube_002.scale = (0.8969, 1.794, 2.153)
_vg = ob_cube_002.vertex_groups.new(name='Bone')
_vg.add([18, 19, 20, 21], 1.0, 'REPLACE')
_vg = ob_cube_002.vertex_groups.new(name='Bone.001')
_vg.add([22, 23, 24, 25], 1.0, 'REPLACE')
_m = ob_cube_002.modifiers.new('Armature', 'ARMATURE')
_m.object = ob_armature
ob_cube_003.location = (0.0, 0.0, 2.0)
ob_cube_003.scale = (2.0, 2.0, 2.0)
ob_cube_004.location = (2.0, 0.0, 2.0)
ob_cube_004.scale = (2.0, 2.0, 2.0)
ob_cube_005.location = (0.0, 4.0, 2.341)
ob_cube_005.rotation_euler = (-1.571, -0.0, 0.0)
ob_cube_005.scale = (2.0, 2.0, 2.0)
ob_cube_006.location = (0.0, 0.0, 2.726)
ob_cube_006.rotation_euler = (-1.571, -0.0, 1.571)
ob_cube_006.scale = (2.0, 2.0, 2.0)
ob_cube_007.location = (0.0, 4.0, 2.726)
ob_cube_007.rotation_euler = (-1.571, -0.0, 0.0)
ob_cube_007.scale = (2.0, 2.0, 2.0)
ob_icosphere.location = (0.0, 0.0, 0.0)

# ---- collection membership
col_collection.objects.link(ob_cube)
col_collection.objects.link(ob_light)
col_collection.objects.link(ob_camera)
col_collection.objects.link(ob_cube_001)
col_collection.objects.link(ob_armature)
col_collection.objects.link(ob_plane_003)
col_collection.objects.link(ob_cube_002)
col_collection.objects.link(ob_cube_003)
col_collection.objects.link(ob_cube_004)
col_collection.objects.link(ob_cube_005)
col_collection.objects.link(ob_cube_006)
col_collection.objects.link(ob_cube_007)
col_gltf_not_exported.objects.link(ob_icosphere)

# ---- scene / render settings (as saved in the file)
scene.camera = ob_camera
scene.frame_start = 1; scene.frame_end = 250; scene.frame_set(1)
scene.render.engine = 'BLENDER_EEVEE_NEXT'
scene.cycles.sampling_pattern = 'TABULATED_SOBOL'
scene.view_settings.view_transform = 'Standard'
bpy.context.view_layer.update()
